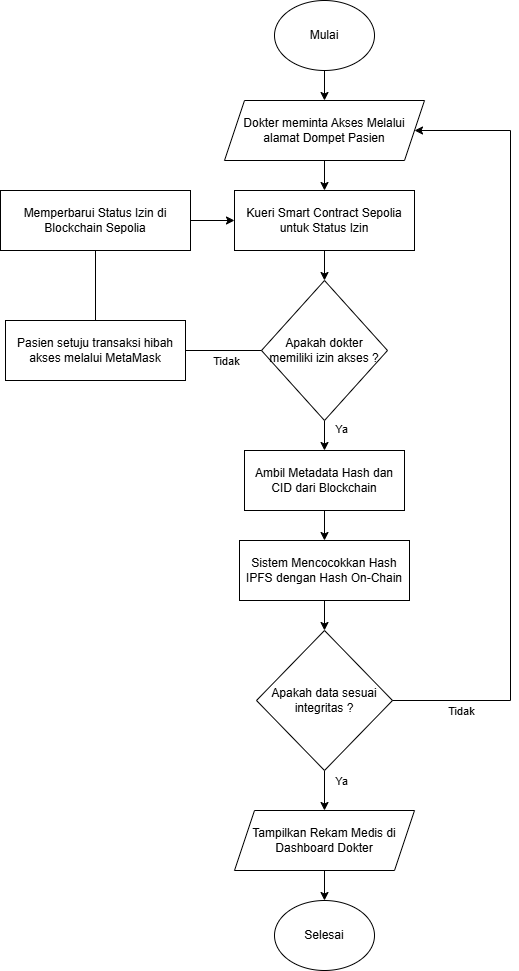

The diagram above was exported from draw.io. Its source (the exported page's mxGraphModel, read from the mxfile embedded in the PNG):
<mxGraphModel dx="1548" dy="994" grid="1" gridSize="10" guides="1" tooltips="1" connect="1" arrows="1" fold="1" page="1" pageScale="1" pageWidth="827" pageHeight="1169" math="0" shadow="0">
  <root>
    <mxCell id="0" />
    <mxCell id="1" parent="0" />
    <mxCell id="SNpJf8SG7JmDzkRlO0HT-9" edge="1" parent="1" source="SNpJf8SG7JmDzkRlO0HT-1" style="edgeStyle=orthogonalEdgeStyle;rounded=0;orthogonalLoop=1;jettySize=auto;html=1;" target="SNpJf8SG7JmDzkRlO0HT-2" value="">
      <mxGeometry relative="1" as="geometry" />
    </mxCell>
    <mxCell id="SNpJf8SG7JmDzkRlO0HT-1" parent="1" style="ellipse;whiteSpace=wrap;html=1;" value="Mulai" vertex="1">
      <mxGeometry height="70" width="100" x="364" y="20" as="geometry" />
    </mxCell>
    <mxCell id="SNpJf8SG7JmDzkRlO0HT-10" edge="1" parent="1" source="SNpJf8SG7JmDzkRlO0HT-2" style="edgeStyle=orthogonalEdgeStyle;rounded=0;orthogonalLoop=1;jettySize=auto;html=1;" target="SNpJf8SG7JmDzkRlO0HT-3" value="">
      <mxGeometry relative="1" as="geometry" />
    </mxCell>
    <mxCell id="SNpJf8SG7JmDzkRlO0HT-2" parent="1" style="shape=parallelogram;perimeter=parallelogramPerimeter;whiteSpace=wrap;html=1;fixedSize=1;" value="Dokter meminta Akses Melalui alamat Dompet Pasien" vertex="1">
      <mxGeometry height="60" width="200" x="314" y="120" as="geometry" />
    </mxCell>
    <mxCell id="SNpJf8SG7JmDzkRlO0HT-11" edge="1" parent="1" source="SNpJf8SG7JmDzkRlO0HT-3" style="edgeStyle=orthogonalEdgeStyle;rounded=0;orthogonalLoop=1;jettySize=auto;html=1;" target="SNpJf8SG7JmDzkRlO0HT-4" value="">
      <mxGeometry relative="1" as="geometry" />
    </mxCell>
    <mxCell id="SNpJf8SG7JmDzkRlO0HT-3" parent="1" style="rounded=0;whiteSpace=wrap;html=1;" value="Kueri Smart Contract Sepolia untuk Status Izin" vertex="1">
      <mxGeometry height="60" width="180" x="324" y="210" as="geometry" />
    </mxCell>
    <mxCell id="SNpJf8SG7JmDzkRlO0HT-18" edge="1" parent="1" source="SNpJf8SG7JmDzkRlO0HT-4" style="edgeStyle=orthogonalEdgeStyle;rounded=0;orthogonalLoop=1;jettySize=auto;html=1;" target="SNpJf8SG7JmDzkRlO0HT-7" value="">
      <mxGeometry relative="1" as="geometry" />
    </mxCell>
    <mxCell id="SNpJf8SG7JmDzkRlO0HT-20" connectable="0" parent="SNpJf8SG7JmDzkRlO0HT-18" style="edgeLabel;html=1;align=center;verticalAlign=middle;resizable=0;points=[];" value="Ya" vertex="1">
      <mxGeometry relative="1" x="-0.7111" y="3" as="geometry">
        <mxPoint x="13" as="offset" />
      </mxGeometry>
    </mxCell>
    <mxCell id="SNpJf8SG7JmDzkRlO0HT-4" parent="1" style="rhombus;whiteSpace=wrap;html=1;" value="Apakah dokter memiliki izin akses ?" vertex="1">
      <mxGeometry height="140" width="126" x="351" y="300" as="geometry" />
    </mxCell>
    <mxCell id="SNpJf8SG7JmDzkRlO0HT-5" parent="1" style="rounded=0;whiteSpace=wrap;html=1;" value="Pasien setuju transaksi hibah akses melalui MetaMask" vertex="1">
      <mxGeometry height="60" width="180" x="95" y="340" as="geometry" />
    </mxCell>
    <mxCell id="SNpJf8SG7JmDzkRlO0HT-14" edge="1" parent="1" source="SNpJf8SG7JmDzkRlO0HT-6" style="edgeStyle=orthogonalEdgeStyle;rounded=0;orthogonalLoop=1;jettySize=auto;html=1;" target="SNpJf8SG7JmDzkRlO0HT-3" value="">
      <mxGeometry relative="1" as="geometry" />
    </mxCell>
    <mxCell id="SNpJf8SG7JmDzkRlO0HT-6" parent="1" style="rounded=0;whiteSpace=wrap;html=1;" value="Memperbarui Status Izin di Blockchain Sepolia" vertex="1">
      <mxGeometry height="60" width="190" x="90" y="210" as="geometry" />
    </mxCell>
    <mxCell id="SNpJf8SG7JmDzkRlO0HT-19" edge="1" parent="1" source="SNpJf8SG7JmDzkRlO0HT-7" style="edgeStyle=orthogonalEdgeStyle;rounded=0;orthogonalLoop=1;jettySize=auto;html=1;" target="SNpJf8SG7JmDzkRlO0HT-8" value="">
      <mxGeometry relative="1" as="geometry" />
    </mxCell>
    <mxCell id="SNpJf8SG7JmDzkRlO0HT-7" parent="1" style="rounded=0;whiteSpace=wrap;html=1;" value="Ambil Metadata Hash dan CID dari Blockchain" vertex="1">
      <mxGeometry height="60" width="160" x="334" y="470" as="geometry" />
    </mxCell>
    <mxCell id="SNpJf8SG7JmDzkRlO0HT-22" edge="1" parent="1" source="SNpJf8SG7JmDzkRlO0HT-8" style="edgeStyle=orthogonalEdgeStyle;rounded=0;orthogonalLoop=1;jettySize=auto;html=1;" target="SNpJf8SG7JmDzkRlO0HT-21" value="">
      <mxGeometry relative="1" as="geometry" />
    </mxCell>
    <mxCell id="SNpJf8SG7JmDzkRlO0HT-8" parent="1" style="rounded=0;whiteSpace=wrap;html=1;" value="Sistem Mencocokkan Hash IPFS dengan Hash On-Chain" vertex="1">
      <mxGeometry height="60" width="170" x="329" y="560" as="geometry" />
    </mxCell>
    <mxCell id="SNpJf8SG7JmDzkRlO0HT-15" edge="1" parent="1" source="SNpJf8SG7JmDzkRlO0HT-5" style="endArrow=none;html=1;rounded=0;exitX=0.5;exitY=0;exitDx=0;exitDy=0;entryX=0.5;entryY=1;entryDx=0;entryDy=0;" target="SNpJf8SG7JmDzkRlO0HT-6" value="">
      <mxGeometry height="50" relative="1" width="50" as="geometry">
        <mxPoint x="390" y="300" as="sourcePoint" />
        <mxPoint x="440" y="250" as="targetPoint" />
      </mxGeometry>
    </mxCell>
    <mxCell id="SNpJf8SG7JmDzkRlO0HT-16" edge="1" parent="1" source="SNpJf8SG7JmDzkRlO0HT-4" style="endArrow=none;html=1;rounded=0;exitX=0;exitY=0.5;exitDx=0;exitDy=0;entryX=1;entryY=0.5;entryDx=0;entryDy=0;" target="SNpJf8SG7JmDzkRlO0HT-5" value="">
      <mxGeometry height="50" relative="1" width="50" as="geometry">
        <mxPoint x="390" y="300" as="sourcePoint" />
        <mxPoint x="440" y="250" as="targetPoint" />
      </mxGeometry>
    </mxCell>
    <mxCell id="SNpJf8SG7JmDzkRlO0HT-17" connectable="0" parent="SNpJf8SG7JmDzkRlO0HT-16" style="edgeLabel;html=1;align=center;verticalAlign=middle;resizable=0;points=[];" value="Tidak" vertex="1">
      <mxGeometry relative="1" x="-0.0322" y="-2" as="geometry">
        <mxPoint y="12" as="offset" />
      </mxGeometry>
    </mxCell>
    <mxCell id="SNpJf8SG7JmDzkRlO0HT-24" edge="1" parent="1" source="SNpJf8SG7JmDzkRlO0HT-21" style="edgeStyle=orthogonalEdgeStyle;rounded=0;orthogonalLoop=1;jettySize=auto;html=1;" target="SNpJf8SG7JmDzkRlO0HT-23" value="">
      <mxGeometry relative="1" as="geometry" />
    </mxCell>
    <mxCell id="SNpJf8SG7JmDzkRlO0HT-25" connectable="0" parent="SNpJf8SG7JmDzkRlO0HT-24" style="edgeLabel;html=1;align=center;verticalAlign=middle;resizable=0;points=[];" value="Ya" vertex="1">
      <mxGeometry relative="1" x="-0.12" y="1" as="geometry">
        <mxPoint x="15" y="-8" as="offset" />
      </mxGeometry>
    </mxCell>
    <mxCell id="SNpJf8SG7JmDzkRlO0HT-21" parent="1" style="rhombus;whiteSpace=wrap;html=1;" value="Apakah data sesuai integritas ?" vertex="1">
      <mxGeometry height="140" width="136" x="346" y="650" as="geometry" />
    </mxCell>
    <mxCell id="SNpJf8SG7JmDzkRlO0HT-27" edge="1" parent="1" source="SNpJf8SG7JmDzkRlO0HT-23" style="edgeStyle=orthogonalEdgeStyle;rounded=0;orthogonalLoop=1;jettySize=auto;html=1;" target="SNpJf8SG7JmDzkRlO0HT-26" value="">
      <mxGeometry relative="1" as="geometry" />
    </mxCell>
    <mxCell id="SNpJf8SG7JmDzkRlO0HT-23" parent="1" style="shape=parallelogram;perimeter=parallelogramPerimeter;whiteSpace=wrap;html=1;fixedSize=1;" value="Tampilkan Rekam Medis di Dashboard Dokter" vertex="1">
      <mxGeometry height="60" width="180" x="324" y="830" as="geometry" />
    </mxCell>
    <mxCell id="SNpJf8SG7JmDzkRlO0HT-26" parent="1" style="ellipse;whiteSpace=wrap;html=1;" value="Selesai" vertex="1">
      <mxGeometry height="70" width="100" x="364" y="920" as="geometry" />
    </mxCell>
    <mxCell id="SNpJf8SG7JmDzkRlO0HT-28" edge="1" parent="1" source="SNpJf8SG7JmDzkRlO0HT-21" style="endArrow=classic;html=1;rounded=0;exitX=1;exitY=0.5;exitDx=0;exitDy=0;entryX=1;entryY=0.5;entryDx=0;entryDy=0;" target="SNpJf8SG7JmDzkRlO0HT-2" value="">
      <mxGeometry height="50" relative="1" width="50" as="geometry">
        <Array as="points">
          <mxPoint x="600" y="720" />
          <mxPoint x="600" y="150" />
        </Array>
        <mxPoint x="290" y="420" as="sourcePoint" />
        <mxPoint x="340" y="370" as="targetPoint" />
      </mxGeometry>
    </mxCell>
    <mxCell id="SNpJf8SG7JmDzkRlO0HT-29" connectable="0" parent="SNpJf8SG7JmDzkRlO0HT-28" style="edgeLabel;html=1;align=center;verticalAlign=middle;resizable=0;points=[];" value="Tidak" vertex="1">
      <mxGeometry relative="1" x="-0.791" y="2" as="geometry">
        <mxPoint x="-14" y="12" as="offset" />
      </mxGeometry>
    </mxCell>
  </root>
</mxGraphModel>